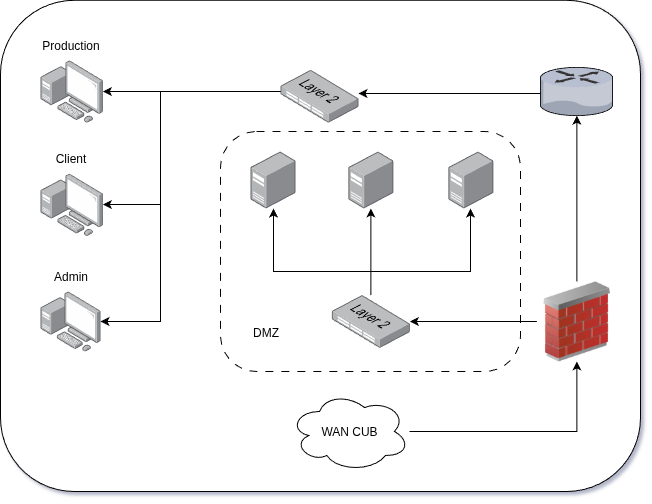

The diagram above was exported from draw.io. Its source (the exported page's mxGraphModel, read from the mxfile embedded in the PNG):
<mxGraphModel dx="1426" dy="884" grid="1" gridSize="10" guides="1" tooltips="1" connect="1" arrows="1" fold="1" page="1" pageScale="1" pageWidth="827" pageHeight="1169" math="0" shadow="0">
  <root>
    <mxCell id="0" />
    <mxCell id="1" parent="0" />
    <mxCell id="OPXWVDC9G4WVoPrH-ROX-28" value="" style="rounded=1;whiteSpace=wrap;html=1;" vertex="1" parent="1">
      <mxGeometry x="120" y="348.8" width="640" height="491.2" as="geometry" />
    </mxCell>
    <mxCell id="OPXWVDC9G4WVoPrH-ROX-1" style="edgeStyle=orthogonalEdgeStyle;rounded=0;orthogonalLoop=1;jettySize=auto;html=1;" edge="1" parent="1" source="OPXWVDC9G4WVoPrH-ROX-3" target="OPXWVDC9G4WVoPrH-ROX-5">
      <mxGeometry relative="1" as="geometry" />
    </mxCell>
    <mxCell id="OPXWVDC9G4WVoPrH-ROX-2" style="edgeStyle=orthogonalEdgeStyle;rounded=0;orthogonalLoop=1;jettySize=auto;html=1;" edge="1" parent="1" source="OPXWVDC9G4WVoPrH-ROX-3" target="OPXWVDC9G4WVoPrH-ROX-19">
      <mxGeometry relative="1" as="geometry" />
    </mxCell>
    <mxCell id="OPXWVDC9G4WVoPrH-ROX-3" value="" style="image;html=1;image=img/lib/clip_art/networking/Firewall_02_128x128.png" vertex="1" parent="1">
      <mxGeometry x="656.35" y="630" width="80" height="80" as="geometry" />
    </mxCell>
    <mxCell id="OPXWVDC9G4WVoPrH-ROX-4" style="edgeStyle=orthogonalEdgeStyle;rounded=0;orthogonalLoop=1;jettySize=auto;html=1;" edge="1" parent="1" source="OPXWVDC9G4WVoPrH-ROX-5" target="OPXWVDC9G4WVoPrH-ROX-13">
      <mxGeometry relative="1" as="geometry">
        <Array as="points">
          <mxPoint x="500" y="442" />
          <mxPoint x="500" y="442" />
        </Array>
      </mxGeometry>
    </mxCell>
    <mxCell id="OPXWVDC9G4WVoPrH-ROX-5" value="" style="verticalLabelPosition=bottom;sketch=0;aspect=fixed;html=1;verticalAlign=top;strokeColor=none;align=center;outlineConnect=0;shape=mxgraph.citrix.router;" vertex="1" parent="1">
      <mxGeometry x="660" y="415.87" width="72.71" height="48.25" as="geometry" />
    </mxCell>
    <mxCell id="OPXWVDC9G4WVoPrH-ROX-6" value="" style="image;points=[];aspect=fixed;html=1;align=center;shadow=0;dashed=0;image=img/lib/allied_telesis/computer_and_terminals/Personal_Computer_with_Server.svg;" vertex="1" parent="1">
      <mxGeometry x="160" y="408.8" width="62.400000000000006" height="62.400000000000006" as="geometry" />
    </mxCell>
    <mxCell id="OPXWVDC9G4WVoPrH-ROX-7" value="" style="image;points=[];aspect=fixed;html=1;align=center;shadow=0;dashed=0;image=img/lib/allied_telesis/computer_and_terminals/Personal_Computer_with_Server.svg;" vertex="1" parent="1">
      <mxGeometry x="160" y="522.1" width="62.400000000000006" height="62.400000000000006" as="geometry" />
    </mxCell>
    <mxCell id="OPXWVDC9G4WVoPrH-ROX-8" value="" style="image;points=[];aspect=fixed;html=1;align=center;shadow=0;dashed=0;image=img/lib/allied_telesis/computer_and_terminals/Server_Desktop.svg;" vertex="1" parent="1">
      <mxGeometry x="567.89" y="500" width="44.96" height="57" as="geometry" />
    </mxCell>
    <mxCell id="OPXWVDC9G4WVoPrH-ROX-9" value="" style="image;points=[];aspect=fixed;html=1;align=center;shadow=0;dashed=0;image=img/lib/allied_telesis/computer_and_terminals/Personal_Computer_with_Server.svg;" vertex="1" parent="1">
      <mxGeometry x="160" y="640" width="60" height="60" as="geometry" />
    </mxCell>
    <mxCell id="OPXWVDC9G4WVoPrH-ROX-10" style="edgeStyle=orthogonalEdgeStyle;rounded=0;orthogonalLoop=1;jettySize=auto;html=1;" edge="1" parent="1" source="OPXWVDC9G4WVoPrH-ROX-13" target="OPXWVDC9G4WVoPrH-ROX-6">
      <mxGeometry relative="1" as="geometry">
        <Array as="points">
          <mxPoint x="320" y="440" />
          <mxPoint x="320" y="440" />
        </Array>
      </mxGeometry>
    </mxCell>
    <mxCell id="OPXWVDC9G4WVoPrH-ROX-11" style="edgeStyle=orthogonalEdgeStyle;rounded=0;orthogonalLoop=1;jettySize=auto;html=1;" edge="1" parent="1" source="OPXWVDC9G4WVoPrH-ROX-13" target="OPXWVDC9G4WVoPrH-ROX-7">
      <mxGeometry relative="1" as="geometry">
        <Array as="points">
          <mxPoint x="280" y="440" />
          <mxPoint x="280" y="553" />
        </Array>
      </mxGeometry>
    </mxCell>
    <mxCell id="OPXWVDC9G4WVoPrH-ROX-12" style="edgeStyle=orthogonalEdgeStyle;rounded=0;orthogonalLoop=1;jettySize=auto;html=1;" edge="1" parent="1" source="OPXWVDC9G4WVoPrH-ROX-13" target="OPXWVDC9G4WVoPrH-ROX-9">
      <mxGeometry relative="1" as="geometry">
        <Array as="points">
          <mxPoint x="280" y="440" />
          <mxPoint x="280" y="670" />
        </Array>
      </mxGeometry>
    </mxCell>
    <mxCell id="OPXWVDC9G4WVoPrH-ROX-13" value="" style="image;points=[];aspect=fixed;html=1;align=center;shadow=0;dashed=0;image=img/lib/allied_telesis/switch/Switch_48_port_L2.svg;" vertex="1" parent="1">
      <mxGeometry x="400" y="418.4" width="78" height="52.8" as="geometry" />
    </mxCell>
    <mxCell id="OPXWVDC9G4WVoPrH-ROX-14" value="" style="image;points=[];aspect=fixed;html=1;align=center;shadow=0;dashed=0;image=img/lib/allied_telesis/computer_and_terminals/Server_Desktop.svg;" vertex="1" parent="1">
      <mxGeometry x="370" y="500" width="44.96" height="57" as="geometry" />
    </mxCell>
    <mxCell id="OPXWVDC9G4WVoPrH-ROX-15" value="" style="image;points=[];aspect=fixed;html=1;align=center;shadow=0;dashed=0;image=img/lib/allied_telesis/computer_and_terminals/Server_Desktop.svg;" vertex="1" parent="1">
      <mxGeometry x="467.89" y="500" width="44.96" height="57" as="geometry" />
    </mxCell>
    <mxCell id="OPXWVDC9G4WVoPrH-ROX-16" style="edgeStyle=orthogonalEdgeStyle;rounded=0;orthogonalLoop=1;jettySize=auto;html=1;" edge="1" parent="1" source="OPXWVDC9G4WVoPrH-ROX-19" target="OPXWVDC9G4WVoPrH-ROX-14">
      <mxGeometry relative="1" as="geometry">
        <Array as="points">
          <mxPoint x="490" y="620" />
          <mxPoint x="393" y="620" />
        </Array>
      </mxGeometry>
    </mxCell>
    <mxCell id="OPXWVDC9G4WVoPrH-ROX-17" style="edgeStyle=orthogonalEdgeStyle;rounded=0;orthogonalLoop=1;jettySize=auto;html=1;" edge="1" parent="1" source="OPXWVDC9G4WVoPrH-ROX-19" target="OPXWVDC9G4WVoPrH-ROX-15">
      <mxGeometry relative="1" as="geometry" />
    </mxCell>
    <mxCell id="OPXWVDC9G4WVoPrH-ROX-18" style="edgeStyle=orthogonalEdgeStyle;rounded=0;orthogonalLoop=1;jettySize=auto;html=1;" edge="1" parent="1" source="OPXWVDC9G4WVoPrH-ROX-19" target="OPXWVDC9G4WVoPrH-ROX-8">
      <mxGeometry relative="1" as="geometry">
        <Array as="points">
          <mxPoint x="490" y="620" />
          <mxPoint x="590" y="620" />
        </Array>
      </mxGeometry>
    </mxCell>
    <mxCell id="OPXWVDC9G4WVoPrH-ROX-19" value="" style="image;points=[];aspect=fixed;html=1;align=center;shadow=0;dashed=0;image=img/lib/allied_telesis/switch/Switch_48_port_L2.svg;" vertex="1" parent="1">
      <mxGeometry x="451.37" y="643.6" width="78" height="52.8" as="geometry" />
    </mxCell>
    <mxCell id="OPXWVDC9G4WVoPrH-ROX-20" value="Production" style="text;html=1;align=center;verticalAlign=middle;resizable=0;points=[];autosize=1;strokeColor=none;fillColor=none;" vertex="1" parent="1">
      <mxGeometry x="150" y="378.8" width="80" height="30" as="geometry" />
    </mxCell>
    <mxCell id="OPXWVDC9G4WVoPrH-ROX-21" value="Client" style="text;html=1;align=center;verticalAlign=middle;resizable=0;points=[];autosize=1;strokeColor=none;fillColor=none;" vertex="1" parent="1">
      <mxGeometry x="165" y="492.1" width="50" height="30" as="geometry" />
    </mxCell>
    <mxCell id="OPXWVDC9G4WVoPrH-ROX-22" value="Admin" style="text;html=1;align=center;verticalAlign=middle;resizable=0;points=[];autosize=1;strokeColor=none;fillColor=none;" vertex="1" parent="1">
      <mxGeometry x="160" y="610" width="60" height="30" as="geometry" />
    </mxCell>
    <mxCell id="OPXWVDC9G4WVoPrH-ROX-23" value="" style="rounded=1;whiteSpace=wrap;html=1;fillColor=none;dashed=1;dashPattern=8 8;" vertex="1" parent="1">
      <mxGeometry x="340" y="480" width="300" height="240" as="geometry" />
    </mxCell>
    <mxCell id="OPXWVDC9G4WVoPrH-ROX-24" value="DMZ" style="text;html=1;align=center;verticalAlign=middle;resizable=0;points=[];autosize=1;strokeColor=none;fillColor=none;" vertex="1" parent="1">
      <mxGeometry x="360" y="666.4" width="50" height="30" as="geometry" />
    </mxCell>
    <mxCell id="OPXWVDC9G4WVoPrH-ROX-26" style="edgeStyle=orthogonalEdgeStyle;rounded=0;orthogonalLoop=1;jettySize=auto;html=1;" edge="1" parent="1" source="OPXWVDC9G4WVoPrH-ROX-27" target="OPXWVDC9G4WVoPrH-ROX-3">
      <mxGeometry relative="1" as="geometry" />
    </mxCell>
    <mxCell id="OPXWVDC9G4WVoPrH-ROX-27" value="WAN CUB" style="ellipse;shape=cloud;whiteSpace=wrap;html=1;" vertex="1" parent="1">
      <mxGeometry x="409" y="740" width="120" height="80" as="geometry" />
    </mxCell>
  </root>
</mxGraphModel>